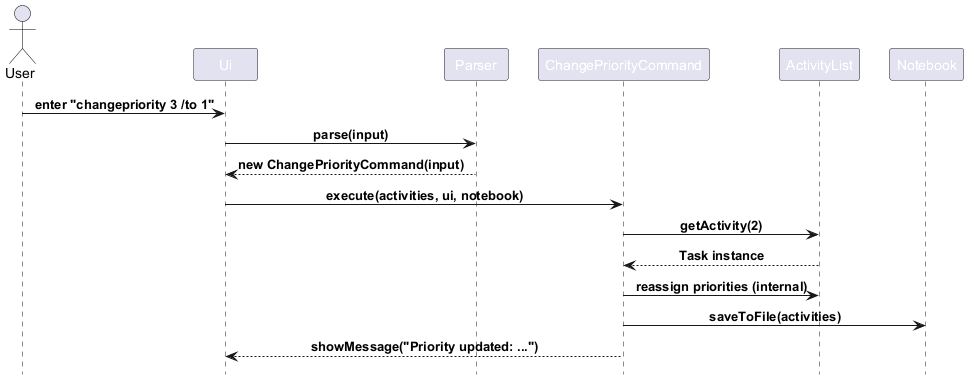

The diagram above was rendered by PlantUML. Its source (embedded in the PNG):
@startuml
!include style.puml
actor User
participant UI as "Ui"
participant Parser
participant C as "ChangePriorityCommand"
participant AL as "ActivityList"
participant NB as "Notebook"

User -> UI: enter "changepriority 3 /to 1"
UI -> Parser: parse(input)
Parser --> UI: new ChangePriorityCommand(input)
UI -> C: execute(activities, ui, notebook)
C -> AL: getActivity(2)
AL --> C: Task instance
C -> AL: reassign priorities (internal)
C -> NB: saveToFile(activities)
C --> UI: showMessage("Priority updated: ...")
@enduml